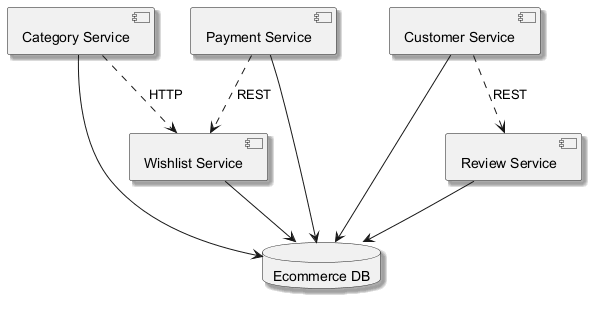

The diagram above was rendered by PlantUML. Its source (embedded in the PNG):
@startuml
skinparam backgroundColor #FFFFFF
skinparam classBackgroundColor #F3E5F5
skinparam classBorderColor #6A1B9A
skinparam shadowing true
component "Wishlist Service" as C_WishlistService
component "Category Service" as C_CategoryService
component "Customer Service" as C_CustomerService
component "Review Service" as C_ReviewService
component "Payment Service" as C_PaymentService
database "Ecommerce DB" as DB_ecommerce
C_WishlistService --> DB_ecommerce
C_CategoryService --> DB_ecommerce
C_CustomerService --> DB_ecommerce
C_ReviewService --> DB_ecommerce
C_PaymentService --> DB_ecommerce
C_PaymentService ..> C_WishlistService : REST
C_CustomerService ..> C_ReviewService : REST
C_CategoryService ..> C_WishlistService : HTTP
@enduml